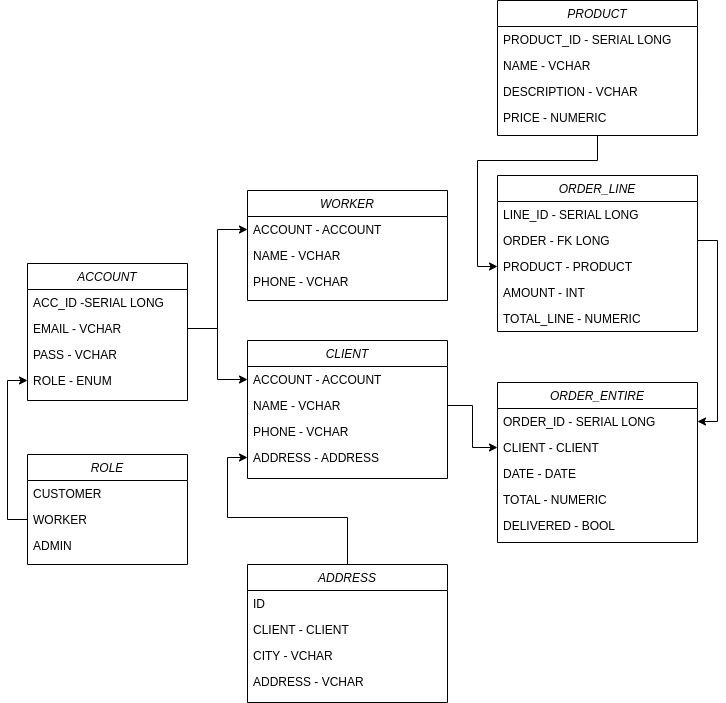

The diagram above was exported from draw.io. Its source (the exported page's mxGraphModel, read from the mxfile embedded in the PNG):
<mxGraphModel dx="1662" dy="1910" grid="1" gridSize="10" guides="1" tooltips="1" connect="1" arrows="1" fold="1" page="1" pageScale="1" pageWidth="827" pageHeight="1169" math="0" shadow="0">
  <root>
    <mxCell id="WIyWlLk6GJQsqaUBKTNV-0" />
    <mxCell id="WIyWlLk6GJQsqaUBKTNV-1" parent="WIyWlLk6GJQsqaUBKTNV-0" />
    <mxCell id="PEm2jOTJYIHfiVmWYaG3-14" style="edgeStyle=orthogonalEdgeStyle;rounded=0;orthogonalLoop=1;jettySize=auto;html=1;entryX=0;entryY=0.5;entryDx=0;entryDy=0;exitX=1;exitY=0.5;exitDx=0;exitDy=0;" parent="WIyWlLk6GJQsqaUBKTNV-1" source="zkfFHV4jXpPFQw0GAbJ--2" target="PEm2jOTJYIHfiVmWYaG3-8" edge="1">
      <mxGeometry relative="1" as="geometry" />
    </mxCell>
    <mxCell id="zkfFHV4jXpPFQw0GAbJ--0" value="ACCOUNT" style="swimlane;fontStyle=2;align=center;verticalAlign=top;childLayout=stackLayout;horizontal=1;startSize=26;horizontalStack=0;resizeParent=1;resizeLast=0;collapsible=1;marginBottom=0;rounded=0;shadow=0;strokeWidth=1;" parent="WIyWlLk6GJQsqaUBKTNV-1" vertex="1">
      <mxGeometry x="400" y="193" width="160" height="137" as="geometry">
        <mxRectangle x="230" y="140" width="160" height="26" as="alternateBounds" />
      </mxGeometry>
    </mxCell>
    <mxCell id="zkfFHV4jXpPFQw0GAbJ--1" value="ACC_ID -SERIAL LONG" style="text;align=left;verticalAlign=top;spacingLeft=4;spacingRight=4;overflow=hidden;rotatable=0;points=[[0,0.5],[1,0.5]];portConstraint=eastwest;" parent="zkfFHV4jXpPFQw0GAbJ--0" vertex="1">
      <mxGeometry y="26" width="160" height="26" as="geometry" />
    </mxCell>
    <mxCell id="zkfFHV4jXpPFQw0GAbJ--2" value="EMAIL - VCHAR" style="text;align=left;verticalAlign=top;spacingLeft=4;spacingRight=4;overflow=hidden;rotatable=0;points=[[0,0.5],[1,0.5]];portConstraint=eastwest;rounded=0;shadow=0;html=0;" parent="zkfFHV4jXpPFQw0GAbJ--0" vertex="1">
      <mxGeometry y="52" width="160" height="26" as="geometry" />
    </mxCell>
    <mxCell id="zkfFHV4jXpPFQw0GAbJ--3" value="PASS - VCHAR" style="text;align=left;verticalAlign=top;spacingLeft=4;spacingRight=4;overflow=hidden;rotatable=0;points=[[0,0.5],[1,0.5]];portConstraint=eastwest;rounded=0;shadow=0;html=0;" parent="zkfFHV4jXpPFQw0GAbJ--0" vertex="1">
      <mxGeometry y="78" width="160" height="26" as="geometry" />
    </mxCell>
    <mxCell id="PEm2jOTJYIHfiVmWYaG3-0" value="ROLE - ENUM" style="text;align=left;verticalAlign=top;spacingLeft=4;spacingRight=4;overflow=hidden;rotatable=0;points=[[0,0.5],[1,0.5]];portConstraint=eastwest;rounded=0;shadow=0;html=0;" parent="zkfFHV4jXpPFQw0GAbJ--0" vertex="1">
      <mxGeometry y="104" width="160" height="26" as="geometry" />
    </mxCell>
    <mxCell id="PEm2jOTJYIHfiVmWYaG3-1" value="ROLE" style="swimlane;fontStyle=2;align=center;verticalAlign=top;childLayout=stackLayout;horizontal=1;startSize=26;horizontalStack=0;resizeParent=1;resizeLast=0;collapsible=1;marginBottom=0;rounded=0;shadow=0;strokeWidth=1;" parent="WIyWlLk6GJQsqaUBKTNV-1" vertex="1">
      <mxGeometry x="400" y="384" width="160" height="110" as="geometry">
        <mxRectangle x="230" y="140" width="160" height="26" as="alternateBounds" />
      </mxGeometry>
    </mxCell>
    <mxCell id="PEm2jOTJYIHfiVmWYaG3-2" value="CUSTOMER" style="text;align=left;verticalAlign=top;spacingLeft=4;spacingRight=4;overflow=hidden;rotatable=0;points=[[0,0.5],[1,0.5]];portConstraint=eastwest;" parent="PEm2jOTJYIHfiVmWYaG3-1" vertex="1">
      <mxGeometry y="26" width="160" height="26" as="geometry" />
    </mxCell>
    <mxCell id="PEm2jOTJYIHfiVmWYaG3-3" value="WORKER" style="text;align=left;verticalAlign=top;spacingLeft=4;spacingRight=4;overflow=hidden;rotatable=0;points=[[0,0.5],[1,0.5]];portConstraint=eastwest;rounded=0;shadow=0;html=0;" parent="PEm2jOTJYIHfiVmWYaG3-1" vertex="1">
      <mxGeometry y="52" width="160" height="26" as="geometry" />
    </mxCell>
    <mxCell id="PEm2jOTJYIHfiVmWYaG3-4" value="ADMIN" style="text;align=left;verticalAlign=top;spacingLeft=4;spacingRight=4;overflow=hidden;rotatable=0;points=[[0,0.5],[1,0.5]];portConstraint=eastwest;rounded=0;shadow=0;html=0;" parent="PEm2jOTJYIHfiVmWYaG3-1" vertex="1">
      <mxGeometry y="78" width="160" height="26" as="geometry" />
    </mxCell>
    <mxCell id="PEm2jOTJYIHfiVmWYaG3-7" value="CLIENT" style="swimlane;fontStyle=2;align=center;verticalAlign=top;childLayout=stackLayout;horizontal=1;startSize=26;horizontalStack=0;resizeParent=1;resizeLast=0;collapsible=1;marginBottom=0;rounded=0;shadow=0;strokeWidth=1;" parent="WIyWlLk6GJQsqaUBKTNV-1" vertex="1">
      <mxGeometry x="620" y="270" width="200" height="138" as="geometry">
        <mxRectangle x="230" y="140" width="160" height="26" as="alternateBounds" />
      </mxGeometry>
    </mxCell>
    <mxCell id="PEm2jOTJYIHfiVmWYaG3-8" value="ACCOUNT - ACCOUNT" style="text;align=left;verticalAlign=top;spacingLeft=4;spacingRight=4;overflow=hidden;rotatable=0;points=[[0,0.5],[1,0.5]];portConstraint=eastwest;" parent="PEm2jOTJYIHfiVmWYaG3-7" vertex="1">
      <mxGeometry y="26" width="200" height="26" as="geometry" />
    </mxCell>
    <mxCell id="PEm2jOTJYIHfiVmWYaG3-15" value="NAME - VCHAR" style="text;align=left;verticalAlign=top;spacingLeft=4;spacingRight=4;overflow=hidden;rotatable=0;points=[[0,0.5],[1,0.5]];portConstraint=eastwest;" parent="PEm2jOTJYIHfiVmWYaG3-7" vertex="1">
      <mxGeometry y="52" width="200" height="26" as="geometry" />
    </mxCell>
    <mxCell id="PEm2jOTJYIHfiVmWYaG3-22" value="PHONE - VCHAR" style="text;align=left;verticalAlign=top;spacingLeft=4;spacingRight=4;overflow=hidden;rotatable=0;points=[[0,0.5],[1,0.5]];portConstraint=eastwest;" parent="PEm2jOTJYIHfiVmWYaG3-7" vertex="1">
      <mxGeometry y="78" width="200" height="26" as="geometry" />
    </mxCell>
    <mxCell id="4WehnCwaWHxsS8PZsk10-2" value="ADDRESS - ADDRESS" style="text;align=left;verticalAlign=top;spacingLeft=4;spacingRight=4;overflow=hidden;rotatable=0;points=[[0,0.5],[1,0.5]];portConstraint=eastwest;" vertex="1" parent="PEm2jOTJYIHfiVmWYaG3-7">
      <mxGeometry y="104" width="200" height="26" as="geometry" />
    </mxCell>
    <mxCell id="PEm2jOTJYIHfiVmWYaG3-24" value="WORKER" style="swimlane;fontStyle=2;align=center;verticalAlign=top;childLayout=stackLayout;horizontal=1;startSize=26;horizontalStack=0;resizeParent=1;resizeLast=0;collapsible=1;marginBottom=0;rounded=0;shadow=0;strokeWidth=1;" parent="WIyWlLk6GJQsqaUBKTNV-1" vertex="1">
      <mxGeometry x="620" y="120" width="200" height="110" as="geometry">
        <mxRectangle x="230" y="140" width="160" height="26" as="alternateBounds" />
      </mxGeometry>
    </mxCell>
    <mxCell id="PEm2jOTJYIHfiVmWYaG3-26" value="ACCOUNT - ACCOUNT" style="text;align=left;verticalAlign=top;spacingLeft=4;spacingRight=4;overflow=hidden;rotatable=0;points=[[0,0.5],[1,0.5]];portConstraint=eastwest;" parent="PEm2jOTJYIHfiVmWYaG3-24" vertex="1">
      <mxGeometry y="26" width="200" height="26" as="geometry" />
    </mxCell>
    <mxCell id="PEm2jOTJYIHfiVmWYaG3-27" value="NAME - VCHAR" style="text;align=left;verticalAlign=top;spacingLeft=4;spacingRight=4;overflow=hidden;rotatable=0;points=[[0,0.5],[1,0.5]];portConstraint=eastwest;" parent="PEm2jOTJYIHfiVmWYaG3-24" vertex="1">
      <mxGeometry y="52" width="200" height="26" as="geometry" />
    </mxCell>
    <mxCell id="PEm2jOTJYIHfiVmWYaG3-28" value="PHONE - VCHAR" style="text;align=left;verticalAlign=top;spacingLeft=4;spacingRight=4;overflow=hidden;rotatable=0;points=[[0,0.5],[1,0.5]];portConstraint=eastwest;" parent="PEm2jOTJYIHfiVmWYaG3-24" vertex="1">
      <mxGeometry y="78" width="200" height="26" as="geometry" />
    </mxCell>
    <mxCell id="PEm2jOTJYIHfiVmWYaG3-32" style="edgeStyle=orthogonalEdgeStyle;rounded=0;orthogonalLoop=1;jettySize=auto;html=1;" parent="WIyWlLk6GJQsqaUBKTNV-1" source="zkfFHV4jXpPFQw0GAbJ--2" target="PEm2jOTJYIHfiVmWYaG3-26" edge="1">
      <mxGeometry relative="1" as="geometry" />
    </mxCell>
    <mxCell id="PEm2jOTJYIHfiVmWYaG3-33" value="ORDER_ENTIRE" style="swimlane;fontStyle=2;align=center;verticalAlign=top;childLayout=stackLayout;horizontal=1;startSize=26;horizontalStack=0;resizeParent=1;resizeLast=0;collapsible=1;marginBottom=0;rounded=0;shadow=0;strokeWidth=1;" parent="WIyWlLk6GJQsqaUBKTNV-1" vertex="1">
      <mxGeometry x="870" y="312" width="200" height="160" as="geometry">
        <mxRectangle x="230" y="140" width="160" height="26" as="alternateBounds" />
      </mxGeometry>
    </mxCell>
    <mxCell id="PEm2jOTJYIHfiVmWYaG3-34" value="ORDER_ID - SERIAL LONG" style="text;align=left;verticalAlign=top;spacingLeft=4;spacingRight=4;overflow=hidden;rotatable=0;points=[[0,0.5],[1,0.5]];portConstraint=eastwest;" parent="PEm2jOTJYIHfiVmWYaG3-33" vertex="1">
      <mxGeometry y="26" width="200" height="26" as="geometry" />
    </mxCell>
    <mxCell id="PEm2jOTJYIHfiVmWYaG3-35" value="CLIENT - CLIENT" style="text;align=left;verticalAlign=top;spacingLeft=4;spacingRight=4;overflow=hidden;rotatable=0;points=[[0,0.5],[1,0.5]];portConstraint=eastwest;" parent="PEm2jOTJYIHfiVmWYaG3-33" vertex="1">
      <mxGeometry y="52" width="200" height="26" as="geometry" />
    </mxCell>
    <mxCell id="PEm2jOTJYIHfiVmWYaG3-43" value="DATE - DATE" style="text;align=left;verticalAlign=top;spacingLeft=4;spacingRight=4;overflow=hidden;rotatable=0;points=[[0,0.5],[1,0.5]];portConstraint=eastwest;" parent="PEm2jOTJYIHfiVmWYaG3-33" vertex="1">
      <mxGeometry y="78" width="200" height="26" as="geometry" />
    </mxCell>
    <mxCell id="PEm2jOTJYIHfiVmWYaG3-45" value="TOTAL - NUMERIC" style="text;align=left;verticalAlign=top;spacingLeft=4;spacingRight=4;overflow=hidden;rotatable=0;points=[[0,0.5],[1,0.5]];portConstraint=eastwest;" parent="PEm2jOTJYIHfiVmWYaG3-33" vertex="1">
      <mxGeometry y="104" width="200" height="26" as="geometry" />
    </mxCell>
    <mxCell id="PEm2jOTJYIHfiVmWYaG3-44" value="DELIVERED - BOOL" style="text;align=left;verticalAlign=top;spacingLeft=4;spacingRight=4;overflow=hidden;rotatable=0;points=[[0,0.5],[1,0.5]];portConstraint=eastwest;" parent="PEm2jOTJYIHfiVmWYaG3-33" vertex="1">
      <mxGeometry y="130" width="200" height="26" as="geometry" />
    </mxCell>
    <mxCell id="PEm2jOTJYIHfiVmWYaG3-47" value="ORDER_LINE" style="swimlane;fontStyle=2;align=center;verticalAlign=top;childLayout=stackLayout;horizontal=1;startSize=26;horizontalStack=0;resizeParent=1;resizeLast=0;collapsible=1;marginBottom=0;rounded=0;shadow=0;strokeWidth=1;" parent="WIyWlLk6GJQsqaUBKTNV-1" vertex="1">
      <mxGeometry x="870" y="105" width="200" height="156" as="geometry">
        <mxRectangle x="230" y="140" width="160" height="26" as="alternateBounds" />
      </mxGeometry>
    </mxCell>
    <mxCell id="PEm2jOTJYIHfiVmWYaG3-48" value="LINE_ID - SERIAL LONG" style="text;align=left;verticalAlign=top;spacingLeft=4;spacingRight=4;overflow=hidden;rotatable=0;points=[[0,0.5],[1,0.5]];portConstraint=eastwest;" parent="PEm2jOTJYIHfiVmWYaG3-47" vertex="1">
      <mxGeometry y="26" width="200" height="26" as="geometry" />
    </mxCell>
    <mxCell id="PEm2jOTJYIHfiVmWYaG3-49" value="ORDER - FK LONG" style="text;align=left;verticalAlign=top;spacingLeft=4;spacingRight=4;overflow=hidden;rotatable=0;points=[[0,0.5],[1,0.5]];portConstraint=eastwest;" parent="PEm2jOTJYIHfiVmWYaG3-47" vertex="1">
      <mxGeometry y="52" width="200" height="26" as="geometry" />
    </mxCell>
    <mxCell id="PEm2jOTJYIHfiVmWYaG3-59" value="PRODUCT - PRODUCT" style="text;align=left;verticalAlign=top;spacingLeft=4;spacingRight=4;overflow=hidden;rotatable=0;points=[[0,0.5],[1,0.5]];portConstraint=eastwest;" parent="PEm2jOTJYIHfiVmWYaG3-47" vertex="1">
      <mxGeometry y="78" width="200" height="26" as="geometry" />
    </mxCell>
    <mxCell id="PEm2jOTJYIHfiVmWYaG3-50" value="AMOUNT - INT" style="text;align=left;verticalAlign=top;spacingLeft=4;spacingRight=4;overflow=hidden;rotatable=0;points=[[0,0.5],[1,0.5]];portConstraint=eastwest;" parent="PEm2jOTJYIHfiVmWYaG3-47" vertex="1">
      <mxGeometry y="104" width="200" height="26" as="geometry" />
    </mxCell>
    <mxCell id="PEm2jOTJYIHfiVmWYaG3-51" value="TOTAL_LINE - NUMERIC" style="text;align=left;verticalAlign=top;spacingLeft=4;spacingRight=4;overflow=hidden;rotatable=0;points=[[0,0.5],[1,0.5]];portConstraint=eastwest;" parent="PEm2jOTJYIHfiVmWYaG3-47" vertex="1">
      <mxGeometry y="130" width="200" height="26" as="geometry" />
    </mxCell>
    <mxCell id="PEm2jOTJYIHfiVmWYaG3-63" style="edgeStyle=orthogonalEdgeStyle;rounded=0;orthogonalLoop=1;jettySize=auto;html=1;entryX=0;entryY=0.5;entryDx=0;entryDy=0;" parent="WIyWlLk6GJQsqaUBKTNV-1" source="PEm2jOTJYIHfiVmWYaG3-53" target="PEm2jOTJYIHfiVmWYaG3-59" edge="1">
      <mxGeometry relative="1" as="geometry">
        <Array as="points">
          <mxPoint x="970" y="90" />
          <mxPoint x="850" y="90" />
          <mxPoint x="850" y="196" />
        </Array>
      </mxGeometry>
    </mxCell>
    <mxCell id="PEm2jOTJYIHfiVmWYaG3-53" value="PRODUCT" style="swimlane;fontStyle=2;align=center;verticalAlign=top;childLayout=stackLayout;horizontal=1;startSize=26;horizontalStack=0;resizeParent=1;resizeLast=0;collapsible=1;marginBottom=0;rounded=0;shadow=0;strokeWidth=1;" parent="WIyWlLk6GJQsqaUBKTNV-1" vertex="1">
      <mxGeometry x="870" y="-70" width="200" height="135" as="geometry">
        <mxRectangle x="230" y="140" width="160" height="26" as="alternateBounds" />
      </mxGeometry>
    </mxCell>
    <mxCell id="PEm2jOTJYIHfiVmWYaG3-54" value="PRODUCT_ID - SERIAL LONG" style="text;align=left;verticalAlign=top;spacingLeft=4;spacingRight=4;overflow=hidden;rotatable=0;points=[[0,0.5],[1,0.5]];portConstraint=eastwest;" parent="PEm2jOTJYIHfiVmWYaG3-53" vertex="1">
      <mxGeometry y="26" width="200" height="26" as="geometry" />
    </mxCell>
    <mxCell id="PEm2jOTJYIHfiVmWYaG3-55" value="NAME - VCHAR" style="text;align=left;verticalAlign=top;spacingLeft=4;spacingRight=4;overflow=hidden;rotatable=0;points=[[0,0.5],[1,0.5]];portConstraint=eastwest;" parent="PEm2jOTJYIHfiVmWYaG3-53" vertex="1">
      <mxGeometry y="52" width="200" height="26" as="geometry" />
    </mxCell>
    <mxCell id="PEm2jOTJYIHfiVmWYaG3-56" value="DESCRIPTION - VCHAR" style="text;align=left;verticalAlign=top;spacingLeft=4;spacingRight=4;overflow=hidden;rotatable=0;points=[[0,0.5],[1,0.5]];portConstraint=eastwest;" parent="PEm2jOTJYIHfiVmWYaG3-53" vertex="1">
      <mxGeometry y="78" width="200" height="26" as="geometry" />
    </mxCell>
    <mxCell id="PEm2jOTJYIHfiVmWYaG3-57" value="PRICE - NUMERIC" style="text;align=left;verticalAlign=top;spacingLeft=4;spacingRight=4;overflow=hidden;rotatable=0;points=[[0,0.5],[1,0.5]];portConstraint=eastwest;" parent="PEm2jOTJYIHfiVmWYaG3-53" vertex="1">
      <mxGeometry y="104" width="200" height="26" as="geometry" />
    </mxCell>
    <mxCell id="PEm2jOTJYIHfiVmWYaG3-64" style="edgeStyle=orthogonalEdgeStyle;rounded=0;orthogonalLoop=1;jettySize=auto;html=1;entryX=1;entryY=0.5;entryDx=0;entryDy=0;" parent="WIyWlLk6GJQsqaUBKTNV-1" source="PEm2jOTJYIHfiVmWYaG3-49" target="PEm2jOTJYIHfiVmWYaG3-34" edge="1">
      <mxGeometry relative="1" as="geometry">
        <Array as="points">
          <mxPoint x="1090" y="170" />
          <mxPoint x="1090" y="351" />
        </Array>
      </mxGeometry>
    </mxCell>
    <mxCell id="4WehnCwaWHxsS8PZsk10-0" style="edgeStyle=orthogonalEdgeStyle;rounded=0;orthogonalLoop=1;jettySize=auto;html=1;entryX=0;entryY=0.5;entryDx=0;entryDy=0;" edge="1" parent="WIyWlLk6GJQsqaUBKTNV-1" source="PEm2jOTJYIHfiVmWYaG3-3" target="PEm2jOTJYIHfiVmWYaG3-0">
      <mxGeometry relative="1" as="geometry" />
    </mxCell>
    <mxCell id="4WehnCwaWHxsS8PZsk10-9" style="edgeStyle=orthogonalEdgeStyle;rounded=0;orthogonalLoop=1;jettySize=auto;html=1;exitX=0.5;exitY=0;exitDx=0;exitDy=0;entryX=0;entryY=0.5;entryDx=0;entryDy=0;" edge="1" parent="WIyWlLk6GJQsqaUBKTNV-1" source="4WehnCwaWHxsS8PZsk10-3" target="4WehnCwaWHxsS8PZsk10-2">
      <mxGeometry relative="1" as="geometry" />
    </mxCell>
    <mxCell id="4WehnCwaWHxsS8PZsk10-3" value="ADDRESS" style="swimlane;fontStyle=2;align=center;verticalAlign=top;childLayout=stackLayout;horizontal=1;startSize=26;horizontalStack=0;resizeParent=1;resizeLast=0;collapsible=1;marginBottom=0;rounded=0;shadow=0;strokeWidth=1;" vertex="1" parent="WIyWlLk6GJQsqaUBKTNV-1">
      <mxGeometry x="620" y="494" width="200" height="138" as="geometry">
        <mxRectangle x="230" y="140" width="160" height="26" as="alternateBounds" />
      </mxGeometry>
    </mxCell>
    <mxCell id="4WehnCwaWHxsS8PZsk10-4" value="ID" style="text;align=left;verticalAlign=top;spacingLeft=4;spacingRight=4;overflow=hidden;rotatable=0;points=[[0,0.5],[1,0.5]];portConstraint=eastwest;" vertex="1" parent="4WehnCwaWHxsS8PZsk10-3">
      <mxGeometry y="26" width="200" height="26" as="geometry" />
    </mxCell>
    <mxCell id="4WehnCwaWHxsS8PZsk10-5" value="CLIENT - CLIENT" style="text;align=left;verticalAlign=top;spacingLeft=4;spacingRight=4;overflow=hidden;rotatable=0;points=[[0,0.5],[1,0.5]];portConstraint=eastwest;" vertex="1" parent="4WehnCwaWHxsS8PZsk10-3">
      <mxGeometry y="52" width="200" height="26" as="geometry" />
    </mxCell>
    <mxCell id="4WehnCwaWHxsS8PZsk10-6" value="CITY - VCHAR" style="text;align=left;verticalAlign=top;spacingLeft=4;spacingRight=4;overflow=hidden;rotatable=0;points=[[0,0.5],[1,0.5]];portConstraint=eastwest;" vertex="1" parent="4WehnCwaWHxsS8PZsk10-3">
      <mxGeometry y="78" width="200" height="26" as="geometry" />
    </mxCell>
    <mxCell id="4WehnCwaWHxsS8PZsk10-7" value="ADDRESS - VCHAR" style="text;align=left;verticalAlign=top;spacingLeft=4;spacingRight=4;overflow=hidden;rotatable=0;points=[[0,0.5],[1,0.5]];portConstraint=eastwest;" vertex="1" parent="4WehnCwaWHxsS8PZsk10-3">
      <mxGeometry y="104" width="200" height="26" as="geometry" />
    </mxCell>
    <mxCell id="4WehnCwaWHxsS8PZsk10-10" style="edgeStyle=orthogonalEdgeStyle;rounded=0;orthogonalLoop=1;jettySize=auto;html=1;exitX=1;exitY=0.5;exitDx=0;exitDy=0;entryX=0;entryY=0.5;entryDx=0;entryDy=0;" edge="1" parent="WIyWlLk6GJQsqaUBKTNV-1" source="PEm2jOTJYIHfiVmWYaG3-15" target="PEm2jOTJYIHfiVmWYaG3-35">
      <mxGeometry relative="1" as="geometry" />
    </mxCell>
  </root>
</mxGraphModel>